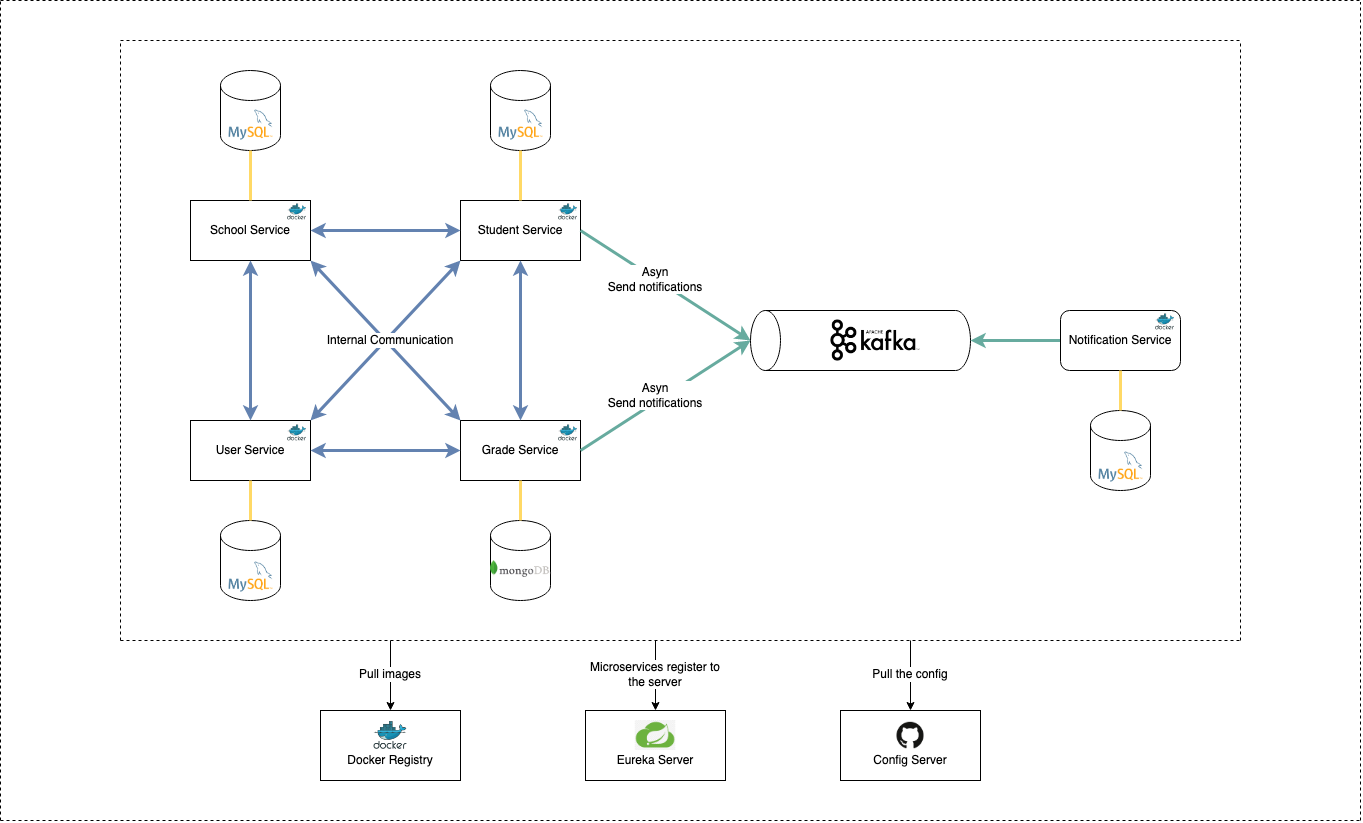

The diagram above was exported from draw.io. Its source (the exported page's mxGraphModel, read from the mxfile embedded in the PNG):
<mxGraphModel dx="1901" dy="872" grid="1" gridSize="10" guides="1" tooltips="1" connect="1" arrows="1" fold="1" page="1" pageScale="1" pageWidth="1600" pageHeight="900" math="0" shadow="0">
  <root>
    <mxCell id="0" />
    <mxCell id="1" parent="0" />
    <mxCell id="34O1_AUPAhSTCGece5X_-1" value="School Service" style="rounded=0;whiteSpace=wrap;html=1;" vertex="1" parent="1">
      <mxGeometry x="350" y="240" width="120" height="60" as="geometry" />
    </mxCell>
    <mxCell id="34O1_AUPAhSTCGece5X_-2" value="Student Service" style="rounded=0;whiteSpace=wrap;html=1;" vertex="1" parent="1">
      <mxGeometry x="620" y="240" width="120" height="60" as="geometry" />
    </mxCell>
    <mxCell id="34O1_AUPAhSTCGece5X_-3" value="User Service" style="rounded=0;whiteSpace=wrap;html=1;" vertex="1" parent="1">
      <mxGeometry x="350" y="460" width="120" height="60" as="geometry" />
    </mxCell>
    <mxCell id="34O1_AUPAhSTCGece5X_-4" value="Grade Service" style="rounded=0;whiteSpace=wrap;html=1;" vertex="1" parent="1">
      <mxGeometry x="620" y="460" width="120" height="60" as="geometry" />
    </mxCell>
    <mxCell id="34O1_AUPAhSTCGece5X_-16" value="" style="endArrow=classic;startArrow=classic;html=1;rounded=0;entryX=0.5;entryY=1;entryDx=0;entryDy=0;exitX=0.5;exitY=0;exitDx=0;exitDy=0;strokeColor=#6382B0;strokeWidth=3;" edge="1" parent="1" source="34O1_AUPAhSTCGece5X_-3" target="34O1_AUPAhSTCGece5X_-1">
      <mxGeometry width="50" height="50" relative="1" as="geometry">
        <mxPoint x="470" y="450" as="sourcePoint" />
        <mxPoint x="470" y="340" as="targetPoint" />
      </mxGeometry>
    </mxCell>
    <mxCell id="34O1_AUPAhSTCGece5X_-17" value="" style="endArrow=classic;startArrow=classic;html=1;rounded=0;entryX=0;entryY=0.5;entryDx=0;entryDy=0;exitX=1;exitY=0.5;exitDx=0;exitDy=0;strokeColor=#6382B0;strokeWidth=3;" edge="1" parent="1" source="34O1_AUPAhSTCGece5X_-3" target="34O1_AUPAhSTCGece5X_-4">
      <mxGeometry width="50" height="50" relative="1" as="geometry">
        <mxPoint x="470" y="450" as="sourcePoint" />
        <mxPoint x="520" y="400" as="targetPoint" />
      </mxGeometry>
    </mxCell>
    <mxCell id="34O1_AUPAhSTCGece5X_-18" value="" style="endArrow=classic;startArrow=classic;html=1;rounded=0;entryX=0.5;entryY=1;entryDx=0;entryDy=0;strokeColor=#6382B0;strokeWidth=3;" edge="1" parent="1" source="34O1_AUPAhSTCGece5X_-4" target="34O1_AUPAhSTCGece5X_-2">
      <mxGeometry width="50" height="50" relative="1" as="geometry">
        <mxPoint x="470" y="450" as="sourcePoint" />
        <mxPoint x="520" y="400" as="targetPoint" />
      </mxGeometry>
    </mxCell>
    <mxCell id="34O1_AUPAhSTCGece5X_-19" value="" style="endArrow=classic;startArrow=classic;html=1;rounded=0;entryX=0;entryY=0.5;entryDx=0;entryDy=0;exitX=1;exitY=0.5;exitDx=0;exitDy=0;fontColor=#7EA6E0;strokeColor=#6382B0;strokeWidth=3;" edge="1" parent="1" source="34O1_AUPAhSTCGece5X_-1" target="34O1_AUPAhSTCGece5X_-2">
      <mxGeometry width="50" height="50" relative="1" as="geometry">
        <mxPoint x="470" y="450" as="sourcePoint" />
        <mxPoint x="520" y="400" as="targetPoint" />
      </mxGeometry>
    </mxCell>
    <mxCell id="34O1_AUPAhSTCGece5X_-23" value="" style="endArrow=classic;html=1;rounded=0;entryX=0.5;entryY=0;entryDx=0;entryDy=0;exitX=1;exitY=0.5;exitDx=0;exitDy=0;entryPerimeter=0;strokeColor=#67AB9F;strokeWidth=3;" edge="1" parent="1" source="34O1_AUPAhSTCGece5X_-2" target="34O1_AUPAhSTCGece5X_-36">
      <mxGeometry width="50" height="50" relative="1" as="geometry">
        <mxPoint x="700" y="470" as="sourcePoint" />
        <mxPoint x="910" y="380" as="targetPoint" />
      </mxGeometry>
    </mxCell>
    <mxCell id="34O1_AUPAhSTCGece5X_-24" value="" style="endArrow=classic;html=1;rounded=0;entryX=0.5;entryY=0;entryDx=0;entryDy=0;exitX=1;exitY=0.5;exitDx=0;exitDy=0;entryPerimeter=0;strokeColor=#67AB9F;strokeWidth=3;" edge="1" parent="1" source="34O1_AUPAhSTCGece5X_-4" target="34O1_AUPAhSTCGece5X_-36">
      <mxGeometry width="50" height="50" relative="1" as="geometry">
        <mxPoint x="750" y="300" as="sourcePoint" />
        <mxPoint x="910" y="380" as="targetPoint" />
      </mxGeometry>
    </mxCell>
    <mxCell id="34O1_AUPAhSTCGece5X_-27" style="edgeStyle=orthogonalEdgeStyle;rounded=0;orthogonalLoop=1;jettySize=auto;html=1;exitX=0;exitY=0.5;exitDx=0;exitDy=0;entryX=0.5;entryY=1;entryDx=0;entryDy=0;entryPerimeter=0;strokeColor=#67AB9F;strokeWidth=3;" edge="1" parent="1" source="34O1_AUPAhSTCGece5X_-25" target="34O1_AUPAhSTCGece5X_-36">
      <mxGeometry relative="1" as="geometry">
        <mxPoint x="1190" y="380" as="targetPoint" />
      </mxGeometry>
    </mxCell>
    <mxCell id="34O1_AUPAhSTCGece5X_-25" value="Notification Service" style="rounded=1;whiteSpace=wrap;html=1;" vertex="1" parent="1">
      <mxGeometry x="1220" y="350" width="120" height="60" as="geometry" />
    </mxCell>
    <mxCell id="34O1_AUPAhSTCGece5X_-28" value="" style="endArrow=classic;startArrow=classic;html=1;rounded=0;exitX=1;exitY=0;exitDx=0;exitDy=0;entryX=0;entryY=1;entryDx=0;entryDy=0;strokeColor=#6382B0;strokeWidth=3;" edge="1" parent="1" source="34O1_AUPAhSTCGece5X_-3" target="34O1_AUPAhSTCGece5X_-2">
      <mxGeometry width="50" height="50" relative="1" as="geometry">
        <mxPoint x="700" y="470" as="sourcePoint" />
        <mxPoint x="750" y="420" as="targetPoint" />
      </mxGeometry>
    </mxCell>
    <mxCell id="34O1_AUPAhSTCGece5X_-29" value="" style="endArrow=classic;startArrow=classic;html=1;rounded=0;exitX=1;exitY=1;exitDx=0;exitDy=0;entryX=0;entryY=0;entryDx=0;entryDy=0;strokeColor=#6382B0;strokeWidth=3;" edge="1" parent="1" source="34O1_AUPAhSTCGece5X_-1" target="34O1_AUPAhSTCGece5X_-4">
      <mxGeometry width="50" height="50" relative="1" as="geometry">
        <mxPoint x="530" y="400" as="sourcePoint" />
        <mxPoint x="630" y="330" as="targetPoint" />
      </mxGeometry>
    </mxCell>
    <mxCell id="34O1_AUPAhSTCGece5X_-30" value="Internal Communication" style="text;html=1;strokeColor=none;fillColor=none;align=center;verticalAlign=middle;whiteSpace=wrap;rounded=0;labelBackgroundColor=default;" vertex="1" parent="1">
      <mxGeometry x="470" y="360" width="160" height="40" as="geometry" />
    </mxCell>
    <mxCell id="34O1_AUPAhSTCGece5X_-31" value="Asyn &lt;br&gt;Send notifications" style="text;html=1;strokeColor=none;fillColor=none;align=center;verticalAlign=middle;whiteSpace=wrap;rounded=0;labelBackgroundColor=default;" vertex="1" parent="1">
      <mxGeometry x="750" y="304" width="130" height="30" as="geometry" />
    </mxCell>
    <mxCell id="34O1_AUPAhSTCGece5X_-35" value="Asyn &lt;br&gt;Send notifications" style="text;html=1;strokeColor=none;fillColor=none;align=center;verticalAlign=middle;whiteSpace=wrap;rounded=0;labelBackgroundColor=default;" vertex="1" parent="1">
      <mxGeometry x="750" y="420" width="130" height="30" as="geometry" />
    </mxCell>
    <mxCell id="34O1_AUPAhSTCGece5X_-41" value="" style="group" vertex="1" connectable="0" parent="1">
      <mxGeometry x="910" y="350" width="220" height="60" as="geometry" />
    </mxCell>
    <mxCell id="34O1_AUPAhSTCGece5X_-36" value="" style="shape=cylinder3;whiteSpace=wrap;html=1;boundedLbl=1;backgroundOutline=1;size=15;rounded=0;labelBackgroundColor=default;fontColor=#7EA6E0;rotation=-90;" vertex="1" parent="34O1_AUPAhSTCGece5X_-41">
      <mxGeometry x="80" y="-80" width="60" height="220" as="geometry" />
    </mxCell>
    <mxCell id="34O1_AUPAhSTCGece5X_-40" value="" style="shape=image;verticalLabelPosition=bottom;labelBackgroundColor=default;verticalAlign=top;aspect=fixed;imageAspect=0;image=https://blog.zenika.com/wp-content/uploads/2017/09/kafka-logo-title-1.png;" vertex="1" parent="34O1_AUPAhSTCGece5X_-41">
      <mxGeometry x="80" y="9.060000000000002" width="90" height="41.88" as="geometry" />
    </mxCell>
    <mxCell id="34O1_AUPAhSTCGece5X_-42" style="edgeStyle=orthogonalEdgeStyle;rounded=0;orthogonalLoop=1;jettySize=auto;html=1;exitX=0.5;exitY=1;exitDx=0;exitDy=0;strokeColor=#6382B0;strokeWidth=3;fontColor=#7EA6E0;" edge="1" parent="34O1_AUPAhSTCGece5X_-41" source="34O1_AUPAhSTCGece5X_-40" target="34O1_AUPAhSTCGece5X_-40">
      <mxGeometry relative="1" as="geometry" />
    </mxCell>
    <mxCell id="34O1_AUPAhSTCGece5X_-46" value="" style="shape=cylinder3;whiteSpace=wrap;html=1;boundedLbl=1;backgroundOutline=1;size=15;rounded=0;labelBackgroundColor=default;fontColor=#7EA6E0;" vertex="1" parent="1">
      <mxGeometry x="650" y="110" width="60" height="80" as="geometry" />
    </mxCell>
    <mxCell id="34O1_AUPAhSTCGece5X_-47" value="" style="shape=cylinder3;whiteSpace=wrap;html=1;boundedLbl=1;backgroundOutline=1;size=15;rounded=0;labelBackgroundColor=default;fontColor=#7EA6E0;" vertex="1" parent="1">
      <mxGeometry x="380" y="110" width="60" height="80" as="geometry" />
    </mxCell>
    <mxCell id="34O1_AUPAhSTCGece5X_-48" value="" style="shape=cylinder3;whiteSpace=wrap;html=1;boundedLbl=1;backgroundOutline=1;size=15;rounded=0;labelBackgroundColor=default;fontColor=#7EA6E0;" vertex="1" parent="1">
      <mxGeometry x="650" y="560" width="60" height="80" as="geometry" />
    </mxCell>
    <mxCell id="34O1_AUPAhSTCGece5X_-49" value="" style="shape=cylinder3;whiteSpace=wrap;html=1;boundedLbl=1;backgroundOutline=1;size=15;rounded=0;labelBackgroundColor=default;fontColor=#7EA6E0;" vertex="1" parent="1">
      <mxGeometry x="380" y="560" width="60" height="80" as="geometry" />
    </mxCell>
    <mxCell id="34O1_AUPAhSTCGece5X_-50" value="" style="shape=image;verticalLabelPosition=bottom;labelBackgroundColor=default;verticalAlign=top;aspect=fixed;imageAspect=0;image=https://1000logos.net/wp-content/uploads/2020/08/MySQL-Logo.png;" vertex="1" parent="1">
      <mxGeometry x="384" y="600" width="52" height="32.5" as="geometry" />
    </mxCell>
    <mxCell id="34O1_AUPAhSTCGece5X_-51" value="" style="shape=image;verticalLabelPosition=bottom;labelBackgroundColor=default;verticalAlign=top;aspect=fixed;imageAspect=0;image=https://1000logos.net/wp-content/uploads/2020/08/MySQL-Logo.png;" vertex="1" parent="1">
      <mxGeometry x="384" y="148" width="52" height="32.5" as="geometry" />
    </mxCell>
    <mxCell id="34O1_AUPAhSTCGece5X_-52" value="" style="shape=image;verticalLabelPosition=bottom;labelBackgroundColor=default;verticalAlign=top;aspect=fixed;imageAspect=0;image=https://1000logos.net/wp-content/uploads/2020/08/MySQL-Logo.png;" vertex="1" parent="1">
      <mxGeometry x="654" y="148" width="52" height="32.5" as="geometry" />
    </mxCell>
    <mxCell id="34O1_AUPAhSTCGece5X_-58" value="" style="shape=image;verticalLabelPosition=bottom;labelBackgroundColor=default;verticalAlign=top;aspect=fixed;imageAspect=0;image=https://upload.wikimedia.org/wikipedia/fr/thumb/4/45/MongoDB-Logo.svg/1280px-MongoDB-Logo.svg.png;rotation=0;" vertex="1" parent="1">
      <mxGeometry x="650" y="600" width="61.78" height="16.75" as="geometry" />
    </mxCell>
    <mxCell id="34O1_AUPAhSTCGece5X_-60" value="" style="endArrow=none;html=1;rounded=0;strokeColor=#FFD966;strokeWidth=3;fontColor=#7EA6E0;exitX=0.5;exitY=0;exitDx=0;exitDy=0;exitPerimeter=0;entryX=0.5;entryY=1;entryDx=0;entryDy=0;" edge="1" parent="1" source="34O1_AUPAhSTCGece5X_-48" target="34O1_AUPAhSTCGece5X_-4">
      <mxGeometry width="50" height="50" relative="1" as="geometry">
        <mxPoint x="660" y="420" as="sourcePoint" />
        <mxPoint x="710" y="370" as="targetPoint" />
      </mxGeometry>
    </mxCell>
    <mxCell id="34O1_AUPAhSTCGece5X_-61" value="" style="endArrow=none;html=1;rounded=0;strokeColor=#FFD966;strokeWidth=3;fontColor=#7EA6E0;exitX=0.5;exitY=0;exitDx=0;exitDy=0;exitPerimeter=0;entryX=0.5;entryY=1;entryDx=0;entryDy=0;" edge="1" parent="1" source="34O1_AUPAhSTCGece5X_-49" target="34O1_AUPAhSTCGece5X_-3">
      <mxGeometry width="50" height="50" relative="1" as="geometry">
        <mxPoint x="690" y="570" as="sourcePoint" />
        <mxPoint x="690" y="530" as="targetPoint" />
      </mxGeometry>
    </mxCell>
    <mxCell id="34O1_AUPAhSTCGece5X_-62" value="" style="endArrow=none;html=1;rounded=0;strokeColor=#FFD966;strokeWidth=3;fontColor=#7EA6E0;entryX=0.5;entryY=1;entryDx=0;entryDy=0;entryPerimeter=0;" edge="1" parent="1" target="34O1_AUPAhSTCGece5X_-47">
      <mxGeometry width="50" height="50" relative="1" as="geometry">
        <mxPoint x="410" y="240" as="sourcePoint" />
        <mxPoint x="420" y="530" as="targetPoint" />
      </mxGeometry>
    </mxCell>
    <mxCell id="34O1_AUPAhSTCGece5X_-63" value="" style="endArrow=none;html=1;rounded=0;strokeColor=#FFD966;strokeWidth=3;fontColor=#7EA6E0;entryX=0.5;entryY=1;entryDx=0;entryDy=0;entryPerimeter=0;" edge="1" parent="1" source="34O1_AUPAhSTCGece5X_-2" target="34O1_AUPAhSTCGece5X_-46">
      <mxGeometry width="50" height="50" relative="1" as="geometry">
        <mxPoint x="430" y="580" as="sourcePoint" />
        <mxPoint x="430" y="540" as="targetPoint" />
      </mxGeometry>
    </mxCell>
    <mxCell id="34O1_AUPAhSTCGece5X_-71" value="" style="shape=cylinder3;whiteSpace=wrap;html=1;boundedLbl=1;backgroundOutline=1;size=15;rounded=0;labelBackgroundColor=default;fontColor=#7EA6E0;" vertex="1" parent="1">
      <mxGeometry x="1250" y="450" width="60" height="80" as="geometry" />
    </mxCell>
    <mxCell id="34O1_AUPAhSTCGece5X_-72" value="" style="shape=image;verticalLabelPosition=bottom;labelBackgroundColor=default;verticalAlign=top;aspect=fixed;imageAspect=0;image=https://1000logos.net/wp-content/uploads/2020/08/MySQL-Logo.png;" vertex="1" parent="1">
      <mxGeometry x="1254" y="490" width="52" height="32.5" as="geometry" />
    </mxCell>
    <mxCell id="34O1_AUPAhSTCGece5X_-73" value="" style="endArrow=none;html=1;rounded=0;strokeColor=#FFD966;strokeWidth=3;fontColor=#7EA6E0;exitX=0.5;exitY=0;exitDx=0;exitDy=0;exitPerimeter=0;entryX=0.5;entryY=1;entryDx=0;entryDy=0;" edge="1" parent="1" source="34O1_AUPAhSTCGece5X_-71">
      <mxGeometry width="50" height="50" relative="1" as="geometry">
        <mxPoint x="1560" y="460" as="sourcePoint" />
        <mxPoint x="1280" y="410" as="targetPoint" />
      </mxGeometry>
    </mxCell>
    <mxCell id="34O1_AUPAhSTCGece5X_-74" value="" style="shape=image;verticalLabelPosition=bottom;labelBackgroundColor=default;verticalAlign=top;aspect=fixed;imageAspect=0;image=https://cdn.iconscout.com/icon/free/png-256/docker-226091.png;" vertex="1" parent="1">
      <mxGeometry x="447" y="463" width="19" height="19" as="geometry" />
    </mxCell>
    <mxCell id="34O1_AUPAhSTCGece5X_-75" value="" style="shape=image;verticalLabelPosition=bottom;labelBackgroundColor=default;verticalAlign=top;aspect=fixed;imageAspect=0;image=https://cdn.iconscout.com/icon/free/png-256/docker-226091.png;" vertex="1" parent="1">
      <mxGeometry x="718" y="463" width="19" height="19" as="geometry" />
    </mxCell>
    <mxCell id="34O1_AUPAhSTCGece5X_-76" value="" style="shape=image;verticalLabelPosition=bottom;labelBackgroundColor=default;verticalAlign=top;aspect=fixed;imageAspect=0;image=https://cdn.iconscout.com/icon/free/png-256/docker-226091.png;" vertex="1" parent="1">
      <mxGeometry x="718" y="242" width="19" height="19" as="geometry" />
    </mxCell>
    <mxCell id="34O1_AUPAhSTCGece5X_-77" value="" style="shape=image;verticalLabelPosition=bottom;labelBackgroundColor=default;verticalAlign=top;aspect=fixed;imageAspect=0;image=https://cdn.iconscout.com/icon/free/png-256/docker-226091.png;" vertex="1" parent="1">
      <mxGeometry x="447" y="242" width="19" height="19" as="geometry" />
    </mxCell>
    <mxCell id="34O1_AUPAhSTCGece5X_-78" value="" style="shape=image;verticalLabelPosition=bottom;labelBackgroundColor=default;verticalAlign=top;aspect=fixed;imageAspect=0;image=https://cdn.iconscout.com/icon/free/png-256/docker-226091.png;" vertex="1" parent="1">
      <mxGeometry x="1315" y="352" width="19" height="19" as="geometry" />
    </mxCell>
    <mxCell id="34O1_AUPAhSTCGece5X_-79" value="" style="endArrow=none;dashed=1;html=1;rounded=0;strokeColor=#000000;strokeWidth=1;fontColor=#7EA6E0;" edge="1" parent="1">
      <mxGeometry width="50" height="50" relative="1" as="geometry">
        <mxPoint x="280" y="680" as="sourcePoint" />
        <mxPoint x="280" y="80" as="targetPoint" />
      </mxGeometry>
    </mxCell>
    <mxCell id="34O1_AUPAhSTCGece5X_-80" value="" style="endArrow=none;dashed=1;html=1;rounded=0;strokeColor=#000000;strokeWidth=1;fontColor=#7EA6E0;" edge="1" parent="1">
      <mxGeometry width="50" height="50" relative="1" as="geometry">
        <mxPoint x="1400" y="680" as="sourcePoint" />
        <mxPoint x="1400" y="80" as="targetPoint" />
      </mxGeometry>
    </mxCell>
    <mxCell id="34O1_AUPAhSTCGece5X_-82" value="" style="endArrow=none;dashed=1;html=1;rounded=0;strokeColor=#000000;strokeWidth=1;fontColor=#7EA6E0;" edge="1" parent="1">
      <mxGeometry width="50" height="50" relative="1" as="geometry">
        <mxPoint x="280" y="680" as="sourcePoint" />
        <mxPoint x="1400" y="680" as="targetPoint" />
      </mxGeometry>
    </mxCell>
    <mxCell id="34O1_AUPAhSTCGece5X_-83" value="" style="endArrow=none;dashed=1;html=1;rounded=0;strokeColor=#000000;strokeWidth=1;fontColor=#7EA6E0;" edge="1" parent="1">
      <mxGeometry width="50" height="50" relative="1" as="geometry">
        <mxPoint x="280" y="80" as="sourcePoint" />
        <mxPoint x="1400" y="80" as="targetPoint" />
      </mxGeometry>
    </mxCell>
    <mxCell id="34O1_AUPAhSTCGece5X_-84" value="" style="endArrow=none;dashed=1;html=1;rounded=0;strokeColor=#000000;strokeWidth=1;fontColor=#7EA6E0;" edge="1" parent="1">
      <mxGeometry width="50" height="50" relative="1" as="geometry">
        <mxPoint x="160" y="860" as="sourcePoint" />
        <mxPoint x="160" y="40" as="targetPoint" />
      </mxGeometry>
    </mxCell>
    <mxCell id="34O1_AUPAhSTCGece5X_-85" value="" style="endArrow=none;dashed=1;html=1;rounded=0;strokeColor=#000000;strokeWidth=1;fontColor=#7EA6E0;" edge="1" parent="1">
      <mxGeometry width="50" height="50" relative="1" as="geometry">
        <mxPoint x="1520" y="860" as="sourcePoint" />
        <mxPoint x="1520" y="41.5" as="targetPoint" />
      </mxGeometry>
    </mxCell>
    <mxCell id="34O1_AUPAhSTCGece5X_-86" value="&lt;br&gt;&lt;br&gt;Config Server" style="rounded=0;whiteSpace=wrap;html=1;" vertex="1" parent="1">
      <mxGeometry x="1000" y="750" width="140" height="70" as="geometry" />
    </mxCell>
    <mxCell id="34O1_AUPAhSTCGece5X_-88" value="&lt;br&gt;&lt;br&gt;Eureka Server" style="rounded=0;whiteSpace=wrap;html=1;" vertex="1" parent="1">
      <mxGeometry x="745" y="750" width="140" height="70" as="geometry" />
    </mxCell>
    <mxCell id="34O1_AUPAhSTCGece5X_-89" value="" style="shape=image;verticalLabelPosition=bottom;labelBackgroundColor=default;verticalAlign=top;aspect=fixed;imageAspect=0;image=https://www.clipartmax.com/png/middle/195-1955230_cloud-gateway-spring-cloud-contract-logo.png;" vertex="1" parent="1">
      <mxGeometry x="794.8" y="760" width="40.41" height="30" as="geometry" />
    </mxCell>
    <mxCell id="34O1_AUPAhSTCGece5X_-90" value="" style="shape=image;verticalLabelPosition=bottom;labelBackgroundColor=default;verticalAlign=top;aspect=fixed;imageAspect=0;image=https://seeklogo.com/images/G/github-logo-5F384D0265-seeklogo.com.png;" vertex="1" parent="1">
      <mxGeometry x="1056.52" y="761.84" width="26.96" height="26.33" as="geometry" />
    </mxCell>
    <mxCell id="34O1_AUPAhSTCGece5X_-91" value="&lt;br&gt;&lt;br&gt;Docker Registry" style="rounded=0;whiteSpace=wrap;html=1;" vertex="1" parent="1">
      <mxGeometry x="480" y="750" width="140" height="70" as="geometry" />
    </mxCell>
    <mxCell id="34O1_AUPAhSTCGece5X_-92" value="" style="shape=image;verticalLabelPosition=bottom;labelBackgroundColor=default;verticalAlign=top;aspect=fixed;imageAspect=0;image=https://cdn.iconscout.com/icon/free/png-256/docker-226091.png;" vertex="1" parent="1">
      <mxGeometry x="533.5" y="758.5" width="33" height="33" as="geometry" />
    </mxCell>
    <mxCell id="34O1_AUPAhSTCGece5X_-93" value="" style="endArrow=none;dashed=1;html=1;rounded=0;strokeColor=#000000;strokeWidth=1;fontColor=#7EA6E0;" edge="1" parent="1">
      <mxGeometry width="50" height="50" relative="1" as="geometry">
        <mxPoint x="160" y="860" as="sourcePoint" />
        <mxPoint x="1520" y="860" as="targetPoint" />
      </mxGeometry>
    </mxCell>
    <mxCell id="34O1_AUPAhSTCGece5X_-94" value="" style="endArrow=none;dashed=1;html=1;rounded=0;strokeColor=#000000;strokeWidth=1;fontColor=#7EA6E0;" edge="1" parent="1">
      <mxGeometry width="50" height="50" relative="1" as="geometry">
        <mxPoint x="160" y="40" as="sourcePoint" />
        <mxPoint x="1520" y="40" as="targetPoint" />
      </mxGeometry>
    </mxCell>
    <mxCell id="34O1_AUPAhSTCGece5X_-95" value="" style="endArrow=classic;html=1;rounded=0;strokeColor=#000000;strokeWidth=1;fontColor=#7EA6E0;entryX=0.5;entryY=0;entryDx=0;entryDy=0;" edge="1" parent="1" target="34O1_AUPAhSTCGece5X_-91">
      <mxGeometry width="50" height="50" relative="1" as="geometry">
        <mxPoint x="550" y="680" as="sourcePoint" />
        <mxPoint x="830" y="520" as="targetPoint" />
      </mxGeometry>
    </mxCell>
    <mxCell id="34O1_AUPAhSTCGece5X_-96" value="" style="endArrow=classic;html=1;rounded=0;strokeColor=#000000;strokeWidth=1;fontColor=#7EA6E0;entryX=0.5;entryY=0;entryDx=0;entryDy=0;" edge="1" parent="1" target="34O1_AUPAhSTCGece5X_-88">
      <mxGeometry width="50" height="50" relative="1" as="geometry">
        <mxPoint x="815" y="680" as="sourcePoint" />
        <mxPoint x="820" y="740" as="targetPoint" />
      </mxGeometry>
    </mxCell>
    <mxCell id="34O1_AUPAhSTCGece5X_-97" value="" style="endArrow=classic;html=1;rounded=0;strokeColor=#000000;strokeWidth=1;fontColor=#7EA6E0;entryX=0.5;entryY=0;entryDx=0;entryDy=0;" edge="1" parent="1" target="34O1_AUPAhSTCGece5X_-86">
      <mxGeometry width="50" height="50" relative="1" as="geometry">
        <mxPoint x="1070" y="680" as="sourcePoint" />
        <mxPoint x="570" y="770" as="targetPoint" />
      </mxGeometry>
    </mxCell>
    <mxCell id="34O1_AUPAhSTCGece5X_-98" value="&lt;font color=&quot;#000000&quot;&gt;Pull images&lt;/font&gt;" style="text;html=1;strokeColor=none;fillColor=none;align=center;verticalAlign=middle;whiteSpace=wrap;rounded=0;labelBackgroundColor=default;fontColor=#7EA6E0;" vertex="1" parent="1">
      <mxGeometry x="510" y="694" width="80" height="40" as="geometry" />
    </mxCell>
    <mxCell id="34O1_AUPAhSTCGece5X_-99" value="Microservices register to the server" style="text;html=1;strokeColor=none;fillColor=none;align=center;verticalAlign=middle;whiteSpace=wrap;rounded=0;labelBackgroundColor=default;fontColor=#000000;" vertex="1" parent="1">
      <mxGeometry x="745.01" y="704" width="140" height="20" as="geometry" />
    </mxCell>
    <mxCell id="34O1_AUPAhSTCGece5X_-100" value="Pull the config" style="text;html=1;strokeColor=none;fillColor=none;align=center;verticalAlign=middle;whiteSpace=wrap;rounded=0;labelBackgroundColor=default;fontColor=#000000;" vertex="1" parent="1">
      <mxGeometry x="1000" y="704" width="140" height="20" as="geometry" />
    </mxCell>
  </root>
</mxGraphModel>